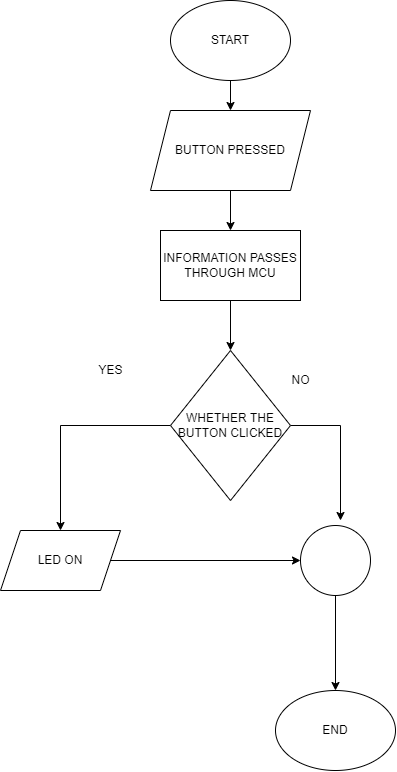

The diagram above was exported from draw.io. Its source (the exported page's mxGraphModel, read from the mxfile embedded in the PNG):
<mxGraphModel dx="1483" dy="781" grid="1" gridSize="10" guides="1" tooltips="1" connect="1" arrows="1" fold="1" page="1" pageScale="1" pageWidth="827" pageHeight="1169" math="0" shadow="0">
  <root>
    <mxCell id="WIyWlLk6GJQsqaUBKTNV-0" />
    <mxCell id="WIyWlLk6GJQsqaUBKTNV-1" parent="WIyWlLk6GJQsqaUBKTNV-0" />
    <mxCell id="e6JU0XRvLOZls2EXv03W-0" value="" style="edgeStyle=orthogonalEdgeStyle;rounded=0;orthogonalLoop=1;jettySize=auto;html=1;" edge="1" parent="WIyWlLk6GJQsqaUBKTNV-1" source="e6JU0XRvLOZls2EXv03W-1" target="e6JU0XRvLOZls2EXv03W-3">
      <mxGeometry relative="1" as="geometry" />
    </mxCell>
    <mxCell id="e6JU0XRvLOZls2EXv03W-1" value="START" style="ellipse;whiteSpace=wrap;html=1;" vertex="1" parent="WIyWlLk6GJQsqaUBKTNV-1">
      <mxGeometry x="320" y="40" width="120" height="80" as="geometry" />
    </mxCell>
    <mxCell id="e6JU0XRvLOZls2EXv03W-2" value="" style="edgeStyle=orthogonalEdgeStyle;rounded=0;orthogonalLoop=1;jettySize=auto;html=1;" edge="1" parent="WIyWlLk6GJQsqaUBKTNV-1" source="e6JU0XRvLOZls2EXv03W-3" target="e6JU0XRvLOZls2EXv03W-5">
      <mxGeometry relative="1" as="geometry" />
    </mxCell>
    <mxCell id="e6JU0XRvLOZls2EXv03W-3" value="BUTTON PRESSED" style="shape=parallelogram;perimeter=parallelogramPerimeter;whiteSpace=wrap;html=1;fixedSize=1;" vertex="1" parent="WIyWlLk6GJQsqaUBKTNV-1">
      <mxGeometry x="300" y="150" width="160" height="80" as="geometry" />
    </mxCell>
    <mxCell id="e6JU0XRvLOZls2EXv03W-4" value="" style="edgeStyle=orthogonalEdgeStyle;rounded=0;orthogonalLoop=1;jettySize=auto;html=1;" edge="1" parent="WIyWlLk6GJQsqaUBKTNV-1" source="e6JU0XRvLOZls2EXv03W-5" target="e6JU0XRvLOZls2EXv03W-8">
      <mxGeometry relative="1" as="geometry" />
    </mxCell>
    <mxCell id="e6JU0XRvLOZls2EXv03W-5" value="INFORMATION PASSES THROUGH MCU" style="rounded=0;whiteSpace=wrap;html=1;" vertex="1" parent="WIyWlLk6GJQsqaUBKTNV-1">
      <mxGeometry x="310" y="270" width="140" height="70" as="geometry" />
    </mxCell>
    <mxCell id="e6JU0XRvLOZls2EXv03W-6" style="edgeStyle=orthogonalEdgeStyle;rounded=0;orthogonalLoop=1;jettySize=auto;html=1;" edge="1" parent="WIyWlLk6GJQsqaUBKTNV-1" source="e6JU0XRvLOZls2EXv03W-8" target="e6JU0XRvLOZls2EXv03W-10">
      <mxGeometry relative="1" as="geometry" />
    </mxCell>
    <mxCell id="e6JU0XRvLOZls2EXv03W-7" style="edgeStyle=orthogonalEdgeStyle;rounded=0;orthogonalLoop=1;jettySize=auto;html=1;" edge="1" parent="WIyWlLk6GJQsqaUBKTNV-1" source="e6JU0XRvLOZls2EXv03W-8">
      <mxGeometry relative="1" as="geometry">
        <mxPoint x="490" y="560" as="targetPoint" />
      </mxGeometry>
    </mxCell>
    <mxCell id="e6JU0XRvLOZls2EXv03W-8" value="WHETHER THE BUTTON CLICKED" style="rhombus;whiteSpace=wrap;html=1;" vertex="1" parent="WIyWlLk6GJQsqaUBKTNV-1">
      <mxGeometry x="320" y="390" width="120" height="150" as="geometry" />
    </mxCell>
    <mxCell id="e6JU0XRvLOZls2EXv03W-9" style="edgeStyle=orthogonalEdgeStyle;rounded=0;orthogonalLoop=1;jettySize=auto;html=1;" edge="1" parent="WIyWlLk6GJQsqaUBKTNV-1" source="e6JU0XRvLOZls2EXv03W-10" target="e6JU0XRvLOZls2EXv03W-12">
      <mxGeometry relative="1" as="geometry" />
    </mxCell>
    <mxCell id="e6JU0XRvLOZls2EXv03W-10" value="LED ON" style="shape=parallelogram;perimeter=parallelogramPerimeter;whiteSpace=wrap;html=1;fixedSize=1;" vertex="1" parent="WIyWlLk6GJQsqaUBKTNV-1">
      <mxGeometry x="150" y="570" width="120" height="60" as="geometry" />
    </mxCell>
    <mxCell id="e6JU0XRvLOZls2EXv03W-11" style="edgeStyle=orthogonalEdgeStyle;rounded=0;orthogonalLoop=1;jettySize=auto;html=1;entryX=0.5;entryY=0;entryDx=0;entryDy=0;" edge="1" parent="WIyWlLk6GJQsqaUBKTNV-1" source="e6JU0XRvLOZls2EXv03W-12" target="e6JU0XRvLOZls2EXv03W-15">
      <mxGeometry relative="1" as="geometry" />
    </mxCell>
    <mxCell id="e6JU0XRvLOZls2EXv03W-12" value="" style="ellipse;whiteSpace=wrap;html=1;aspect=fixed;" vertex="1" parent="WIyWlLk6GJQsqaUBKTNV-1">
      <mxGeometry x="450" y="565" width="70" height="70" as="geometry" />
    </mxCell>
    <mxCell id="e6JU0XRvLOZls2EXv03W-13" value="YES" style="text;html=1;align=center;verticalAlign=middle;resizable=0;points=[];autosize=1;strokeColor=none;fillColor=none;" vertex="1" parent="WIyWlLk6GJQsqaUBKTNV-1">
      <mxGeometry x="240" y="400" width="40" height="20" as="geometry" />
    </mxCell>
    <mxCell id="e6JU0XRvLOZls2EXv03W-14" value="NO" style="text;html=1;align=center;verticalAlign=middle;resizable=0;points=[];autosize=1;strokeColor=none;fillColor=none;" vertex="1" parent="WIyWlLk6GJQsqaUBKTNV-1">
      <mxGeometry x="435" y="410" width="30" height="20" as="geometry" />
    </mxCell>
    <mxCell id="e6JU0XRvLOZls2EXv03W-15" value="END" style="ellipse;whiteSpace=wrap;html=1;" vertex="1" parent="WIyWlLk6GJQsqaUBKTNV-1">
      <mxGeometry x="425" y="730" width="120" height="80" as="geometry" />
    </mxCell>
  </root>
</mxGraphModel>